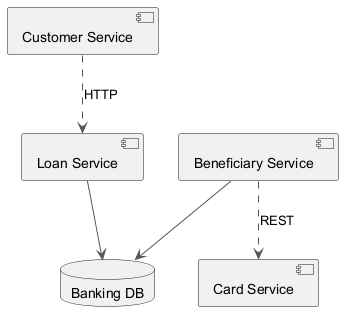

The diagram above was rendered by PlantUML. Its source (embedded in the PNG):
@startuml
skinparam monochrome true
skinparam ArrowColor #555555
component "Customer Service" as C_CustomerService
component "Beneficiary Service" as C_BeneficiaryService
component "Loan Service" as C_LoanService
component "Card Service" as C_CardService
database "Banking DB" as DB_banking
C_BeneficiaryService --> DB_banking
C_LoanService --> DB_banking
C_CustomerService ..> C_LoanService : HTTP
C_BeneficiaryService ..> C_CardService : REST
@enduml